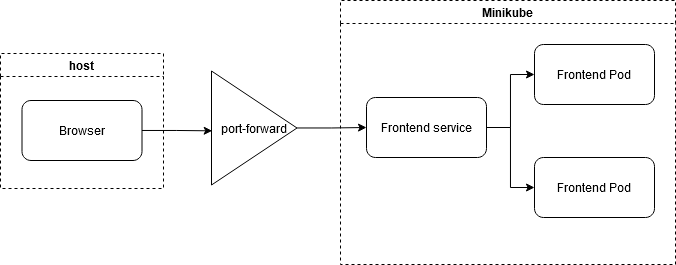

The diagram above was exported from draw.io. Its source (the exported page's mxGraphModel, read from the mxfile embedded in the PNG):
<mxGraphModel dx="1430" dy="763" grid="0" gridSize="10" guides="1" tooltips="1" connect="1" arrows="1" fold="1" page="1" pageScale="1" pageWidth="850" pageHeight="1100" math="0" shadow="0">
  <root>
    <mxCell id="0" />
    <mxCell id="1" parent="0" />
    <mxCell id="2" value="Minikube" style="swimlane;startSize=23;fillColor=default;dashed=1;" vertex="1" parent="1">
      <mxGeometry x="399" y="194" width="335" height="264" as="geometry" />
    </mxCell>
    <mxCell id="3" value="Frontend Pod" style="rounded=1;whiteSpace=wrap;html=1;" vertex="1" parent="2">
      <mxGeometry x="194" y="44" width="120" height="60" as="geometry" />
    </mxCell>
    <mxCell id="4" style="edgeStyle=orthogonalEdgeStyle;rounded=0;orthogonalLoop=1;jettySize=auto;html=1;entryX=0;entryY=0.5;entryDx=0;entryDy=0;" edge="1" parent="2" source="6" target="3">
      <mxGeometry relative="1" as="geometry" />
    </mxCell>
    <mxCell id="5" style="edgeStyle=orthogonalEdgeStyle;rounded=0;orthogonalLoop=1;jettySize=auto;html=1;" edge="1" parent="2" source="6" target="7">
      <mxGeometry relative="1" as="geometry" />
    </mxCell>
    <mxCell id="6" value="Frontend service" style="rounded=1;whiteSpace=wrap;html=1;" vertex="1" parent="2">
      <mxGeometry x="26" y="97" width="120" height="60" as="geometry" />
    </mxCell>
    <mxCell id="7" value="Frontend Pod" style="rounded=1;whiteSpace=wrap;html=1;" vertex="1" parent="2">
      <mxGeometry x="194" y="157" width="120" height="60" as="geometry" />
    </mxCell>
    <mxCell id="8" value="host" style="swimlane;startSize=23;fillColor=default;dashed=1;" vertex="1" parent="1">
      <mxGeometry x="59" y="247" width="163" height="135" as="geometry" />
    </mxCell>
    <mxCell id="9" value="&lt;div&gt;Browser&lt;/div&gt;" style="rounded=1;whiteSpace=wrap;html=1;" vertex="1" parent="8">
      <mxGeometry x="21.5" y="47" width="120" height="60" as="geometry" />
    </mxCell>
    <mxCell id="10" style="edgeStyle=orthogonalEdgeStyle;rounded=0;orthogonalLoop=1;jettySize=auto;html=1;" edge="1" source="11" target="6" parent="1">
      <mxGeometry relative="1" as="geometry" />
    </mxCell>
    <mxCell id="11" value="port-forward" style="triangle;whiteSpace=wrap;html=1;" vertex="1" parent="1">
      <mxGeometry x="270" y="264.5" width="85.5" height="114" as="geometry" />
    </mxCell>
    <mxCell id="12" style="edgeStyle=orthogonalEdgeStyle;rounded=0;orthogonalLoop=1;jettySize=auto;html=1;entryX=0.008;entryY=0.525;entryDx=0;entryDy=0;entryPerimeter=0;" edge="1" source="9" target="11" parent="1">
      <mxGeometry relative="1" as="geometry" />
    </mxCell>
  </root>
</mxGraphModel>